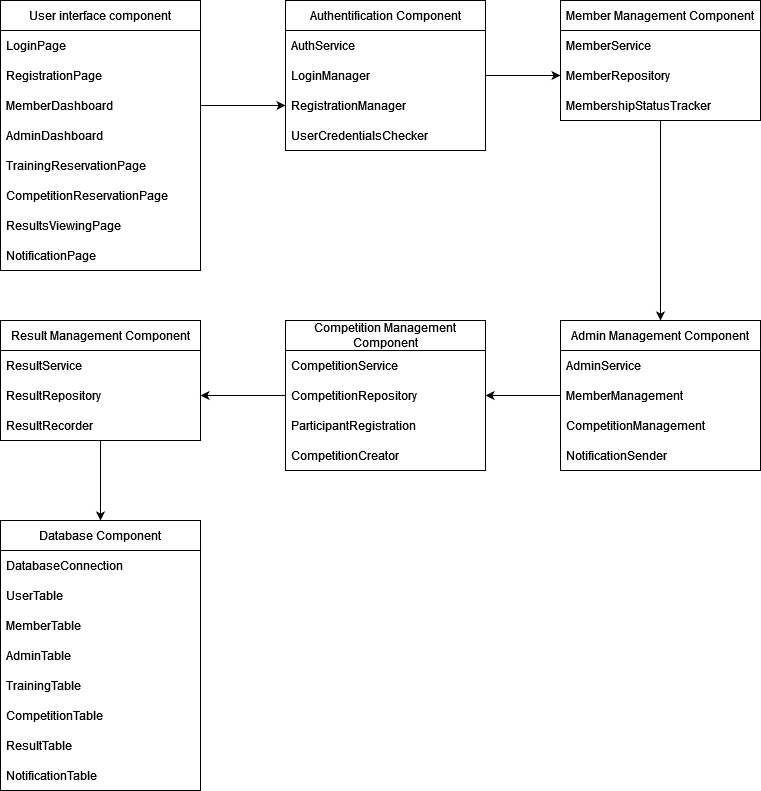

The diagram above was exported from draw.io. Its source (the exported page's mxGraphModel, read from the mxfile embedded in the PNG):
<mxGraphModel dx="1720" dy="755" grid="1" gridSize="10" guides="1" tooltips="1" connect="1" arrows="1" fold="1" page="1" pageScale="1" pageWidth="850" pageHeight="1100" math="0" shadow="0">
  <root>
    <mxCell id="0" />
    <mxCell id="1" parent="0" />
    <mxCell id="p4v0hLjt1pI-_2jQCD-J-103" value="User interface component" style="swimlane;fontStyle=0;childLayout=stackLayout;horizontal=1;startSize=30;horizontalStack=0;resizeParent=1;resizeParentMax=0;resizeLast=0;collapsible=1;marginBottom=0;whiteSpace=wrap;html=1;" vertex="1" parent="1">
      <mxGeometry x="40" y="80" width="200" height="270" as="geometry" />
    </mxCell>
    <mxCell id="p4v0hLjt1pI-_2jQCD-J-104" value="LoginPage" style="text;strokeColor=none;fillColor=none;align=left;verticalAlign=middle;spacingLeft=4;spacingRight=4;overflow=hidden;points=[[0,0.5],[1,0.5]];portConstraint=eastwest;rotatable=0;whiteSpace=wrap;html=1;" vertex="1" parent="p4v0hLjt1pI-_2jQCD-J-103">
      <mxGeometry y="30" width="200" height="30" as="geometry" />
    </mxCell>
    <mxCell id="p4v0hLjt1pI-_2jQCD-J-105" value="RegistrationPage" style="text;strokeColor=none;fillColor=none;align=left;verticalAlign=middle;spacingLeft=4;spacingRight=4;overflow=hidden;points=[[0,0.5],[1,0.5]];portConstraint=eastwest;rotatable=0;whiteSpace=wrap;html=1;" vertex="1" parent="p4v0hLjt1pI-_2jQCD-J-103">
      <mxGeometry y="60" width="200" height="30" as="geometry" />
    </mxCell>
    <mxCell id="p4v0hLjt1pI-_2jQCD-J-106" value="MemberDashboard" style="text;strokeColor=none;fillColor=none;align=left;verticalAlign=middle;spacingLeft=4;spacingRight=4;overflow=hidden;points=[[0,0.5],[1,0.5]];portConstraint=eastwest;rotatable=0;whiteSpace=wrap;html=1;" vertex="1" parent="p4v0hLjt1pI-_2jQCD-J-103">
      <mxGeometry y="90" width="200" height="30" as="geometry" />
    </mxCell>
    <mxCell id="p4v0hLjt1pI-_2jQCD-J-107" value="AdminDashboard" style="text;strokeColor=none;fillColor=none;align=left;verticalAlign=middle;spacingLeft=4;spacingRight=4;overflow=hidden;points=[[0,0.5],[1,0.5]];portConstraint=eastwest;rotatable=0;whiteSpace=wrap;html=1;" vertex="1" parent="p4v0hLjt1pI-_2jQCD-J-103">
      <mxGeometry y="120" width="200" height="30" as="geometry" />
    </mxCell>
    <mxCell id="p4v0hLjt1pI-_2jQCD-J-108" value="TrainingReservationPage" style="text;strokeColor=none;fillColor=none;align=left;verticalAlign=middle;spacingLeft=4;spacingRight=4;overflow=hidden;points=[[0,0.5],[1,0.5]];portConstraint=eastwest;rotatable=0;whiteSpace=wrap;html=1;" vertex="1" parent="p4v0hLjt1pI-_2jQCD-J-103">
      <mxGeometry y="150" width="200" height="30" as="geometry" />
    </mxCell>
    <mxCell id="p4v0hLjt1pI-_2jQCD-J-109" value="CompetitionReservationPage" style="text;strokeColor=none;fillColor=none;align=left;verticalAlign=middle;spacingLeft=4;spacingRight=4;overflow=hidden;points=[[0,0.5],[1,0.5]];portConstraint=eastwest;rotatable=0;whiteSpace=wrap;html=1;" vertex="1" parent="p4v0hLjt1pI-_2jQCD-J-103">
      <mxGeometry y="180" width="200" height="30" as="geometry" />
    </mxCell>
    <mxCell id="p4v0hLjt1pI-_2jQCD-J-110" value="ResultsViewingPage" style="text;strokeColor=none;fillColor=none;align=left;verticalAlign=middle;spacingLeft=4;spacingRight=4;overflow=hidden;points=[[0,0.5],[1,0.5]];portConstraint=eastwest;rotatable=0;whiteSpace=wrap;html=1;" vertex="1" parent="p4v0hLjt1pI-_2jQCD-J-103">
      <mxGeometry y="210" width="200" height="30" as="geometry" />
    </mxCell>
    <mxCell id="p4v0hLjt1pI-_2jQCD-J-111" value="NotificationPage" style="text;strokeColor=none;fillColor=none;align=left;verticalAlign=middle;spacingLeft=4;spacingRight=4;overflow=hidden;points=[[0,0.5],[1,0.5]];portConstraint=eastwest;rotatable=0;whiteSpace=wrap;html=1;" vertex="1" parent="p4v0hLjt1pI-_2jQCD-J-103">
      <mxGeometry y="240" width="200" height="30" as="geometry" />
    </mxCell>
    <mxCell id="p4v0hLjt1pI-_2jQCD-J-113" value="Authentification Component" style="swimlane;fontStyle=0;childLayout=stackLayout;horizontal=1;startSize=30;horizontalStack=0;resizeParent=1;resizeParentMax=0;resizeLast=0;collapsible=1;marginBottom=0;whiteSpace=wrap;html=1;" vertex="1" parent="1">
      <mxGeometry x="325" y="80" width="200" height="150" as="geometry" />
    </mxCell>
    <mxCell id="p4v0hLjt1pI-_2jQCD-J-118" value="AuthService" style="text;strokeColor=none;fillColor=none;align=left;verticalAlign=middle;spacingLeft=4;spacingRight=4;overflow=hidden;points=[[0,0.5],[1,0.5]];portConstraint=eastwest;rotatable=0;whiteSpace=wrap;html=1;" vertex="1" parent="p4v0hLjt1pI-_2jQCD-J-113">
      <mxGeometry y="30" width="200" height="30" as="geometry" />
    </mxCell>
    <mxCell id="p4v0hLjt1pI-_2jQCD-J-119" value="LoginManager" style="text;strokeColor=none;fillColor=none;align=left;verticalAlign=middle;spacingLeft=4;spacingRight=4;overflow=hidden;points=[[0,0.5],[1,0.5]];portConstraint=eastwest;rotatable=0;whiteSpace=wrap;html=1;" vertex="1" parent="p4v0hLjt1pI-_2jQCD-J-113">
      <mxGeometry y="60" width="200" height="30" as="geometry" />
    </mxCell>
    <mxCell id="p4v0hLjt1pI-_2jQCD-J-120" value="RegistrationManager" style="text;strokeColor=none;fillColor=none;align=left;verticalAlign=middle;spacingLeft=4;spacingRight=4;overflow=hidden;points=[[0,0.5],[1,0.5]];portConstraint=eastwest;rotatable=0;whiteSpace=wrap;html=1;" vertex="1" parent="p4v0hLjt1pI-_2jQCD-J-113">
      <mxGeometry y="90" width="200" height="30" as="geometry" />
    </mxCell>
    <mxCell id="p4v0hLjt1pI-_2jQCD-J-121" value="UserCredentialsChecker" style="text;strokeColor=none;fillColor=none;align=left;verticalAlign=middle;spacingLeft=4;spacingRight=4;overflow=hidden;points=[[0,0.5],[1,0.5]];portConstraint=eastwest;rotatable=0;whiteSpace=wrap;html=1;" vertex="1" parent="p4v0hLjt1pI-_2jQCD-J-113">
      <mxGeometry y="120" width="200" height="30" as="geometry" />
    </mxCell>
    <mxCell id="p4v0hLjt1pI-_2jQCD-J-155" style="edgeStyle=orthogonalEdgeStyle;rounded=0;orthogonalLoop=1;jettySize=auto;html=1;exitX=0.5;exitY=1;exitDx=0;exitDy=0;entryX=0.5;entryY=0;entryDx=0;entryDy=0;" edge="1" parent="1" source="p4v0hLjt1pI-_2jQCD-J-122" target="p4v0hLjt1pI-_2jQCD-J-128">
      <mxGeometry relative="1" as="geometry" />
    </mxCell>
    <mxCell id="p4v0hLjt1pI-_2jQCD-J-122" value="Member Management Component" style="swimlane;fontStyle=0;childLayout=stackLayout;horizontal=1;startSize=30;horizontalStack=0;resizeParent=1;resizeParentMax=0;resizeLast=0;collapsible=1;marginBottom=0;whiteSpace=wrap;html=1;" vertex="1" parent="1">
      <mxGeometry x="600" y="80" width="200" height="120" as="geometry" />
    </mxCell>
    <mxCell id="p4v0hLjt1pI-_2jQCD-J-123" value="MemberService" style="text;strokeColor=none;fillColor=none;align=left;verticalAlign=middle;spacingLeft=4;spacingRight=4;overflow=hidden;points=[[0,0.5],[1,0.5]];portConstraint=eastwest;rotatable=0;whiteSpace=wrap;html=1;" vertex="1" parent="p4v0hLjt1pI-_2jQCD-J-122">
      <mxGeometry y="30" width="200" height="30" as="geometry" />
    </mxCell>
    <mxCell id="p4v0hLjt1pI-_2jQCD-J-124" value="MemberRepository" style="text;strokeColor=none;fillColor=none;align=left;verticalAlign=middle;spacingLeft=4;spacingRight=4;overflow=hidden;points=[[0,0.5],[1,0.5]];portConstraint=eastwest;rotatable=0;whiteSpace=wrap;html=1;" vertex="1" parent="p4v0hLjt1pI-_2jQCD-J-122">
      <mxGeometry y="60" width="200" height="30" as="geometry" />
    </mxCell>
    <mxCell id="p4v0hLjt1pI-_2jQCD-J-126" value="MembershipStatusTracker" style="text;strokeColor=none;fillColor=none;align=left;verticalAlign=middle;spacingLeft=4;spacingRight=4;overflow=hidden;points=[[0,0.5],[1,0.5]];portConstraint=eastwest;rotatable=0;whiteSpace=wrap;html=1;" vertex="1" parent="p4v0hLjt1pI-_2jQCD-J-122">
      <mxGeometry y="90" width="200" height="30" as="geometry" />
    </mxCell>
    <mxCell id="p4v0hLjt1pI-_2jQCD-J-128" value="Admin Management Component" style="swimlane;fontStyle=0;childLayout=stackLayout;horizontal=1;startSize=30;horizontalStack=0;resizeParent=1;resizeParentMax=0;resizeLast=0;collapsible=1;marginBottom=0;whiteSpace=wrap;html=1;" vertex="1" parent="1">
      <mxGeometry x="600" y="400" width="200" height="150" as="geometry" />
    </mxCell>
    <mxCell id="p4v0hLjt1pI-_2jQCD-J-129" value="AdminService" style="text;strokeColor=none;fillColor=none;align=left;verticalAlign=middle;spacingLeft=4;spacingRight=4;overflow=hidden;points=[[0,0.5],[1,0.5]];portConstraint=eastwest;rotatable=0;whiteSpace=wrap;html=1;" vertex="1" parent="p4v0hLjt1pI-_2jQCD-J-128">
      <mxGeometry y="30" width="200" height="30" as="geometry" />
    </mxCell>
    <mxCell id="p4v0hLjt1pI-_2jQCD-J-130" value="MemberManagement" style="text;strokeColor=none;fillColor=none;align=left;verticalAlign=middle;spacingLeft=4;spacingRight=4;overflow=hidden;points=[[0,0.5],[1,0.5]];portConstraint=eastwest;rotatable=0;whiteSpace=wrap;html=1;" vertex="1" parent="p4v0hLjt1pI-_2jQCD-J-128">
      <mxGeometry y="60" width="200" height="30" as="geometry" />
    </mxCell>
    <mxCell id="p4v0hLjt1pI-_2jQCD-J-131" value="CompetitionManagement" style="text;strokeColor=none;fillColor=none;align=left;verticalAlign=middle;spacingLeft=4;spacingRight=4;overflow=hidden;points=[[0,0.5],[1,0.5]];portConstraint=eastwest;rotatable=0;whiteSpace=wrap;html=1;" vertex="1" parent="p4v0hLjt1pI-_2jQCD-J-128">
      <mxGeometry y="90" width="200" height="30" as="geometry" />
    </mxCell>
    <mxCell id="p4v0hLjt1pI-_2jQCD-J-132" value="NotificationSender" style="text;strokeColor=none;fillColor=none;align=left;verticalAlign=middle;spacingLeft=4;spacingRight=4;overflow=hidden;points=[[0,0.5],[1,0.5]];portConstraint=eastwest;rotatable=0;whiteSpace=wrap;html=1;" vertex="1" parent="p4v0hLjt1pI-_2jQCD-J-128">
      <mxGeometry y="120" width="200" height="30" as="geometry" />
    </mxCell>
    <mxCell id="p4v0hLjt1pI-_2jQCD-J-134" value="Competition Management Component" style="swimlane;fontStyle=0;childLayout=stackLayout;horizontal=1;startSize=30;horizontalStack=0;resizeParent=1;resizeParentMax=0;resizeLast=0;collapsible=1;marginBottom=0;whiteSpace=wrap;html=1;" vertex="1" parent="1">
      <mxGeometry x="325" y="400" width="200" height="150" as="geometry" />
    </mxCell>
    <mxCell id="p4v0hLjt1pI-_2jQCD-J-135" value="CompetitionService" style="text;strokeColor=none;fillColor=none;align=left;verticalAlign=middle;spacingLeft=4;spacingRight=4;overflow=hidden;points=[[0,0.5],[1,0.5]];portConstraint=eastwest;rotatable=0;whiteSpace=wrap;html=1;" vertex="1" parent="p4v0hLjt1pI-_2jQCD-J-134">
      <mxGeometry y="30" width="200" height="30" as="geometry" />
    </mxCell>
    <mxCell id="p4v0hLjt1pI-_2jQCD-J-136" value="CompetitionRepository" style="text;strokeColor=none;fillColor=none;align=left;verticalAlign=middle;spacingLeft=4;spacingRight=4;overflow=hidden;points=[[0,0.5],[1,0.5]];portConstraint=eastwest;rotatable=0;whiteSpace=wrap;html=1;" vertex="1" parent="p4v0hLjt1pI-_2jQCD-J-134">
      <mxGeometry y="60" width="200" height="30" as="geometry" />
    </mxCell>
    <mxCell id="p4v0hLjt1pI-_2jQCD-J-137" value="ParticipantRegistration" style="text;strokeColor=none;fillColor=none;align=left;verticalAlign=middle;spacingLeft=4;spacingRight=4;overflow=hidden;points=[[0,0.5],[1,0.5]];portConstraint=eastwest;rotatable=0;whiteSpace=wrap;html=1;" vertex="1" parent="p4v0hLjt1pI-_2jQCD-J-134">
      <mxGeometry y="90" width="200" height="30" as="geometry" />
    </mxCell>
    <mxCell id="p4v0hLjt1pI-_2jQCD-J-138" value="CompetitionCreator" style="text;strokeColor=none;fillColor=none;align=left;verticalAlign=middle;spacingLeft=4;spacingRight=4;overflow=hidden;points=[[0,0.5],[1,0.5]];portConstraint=eastwest;rotatable=0;whiteSpace=wrap;html=1;" vertex="1" parent="p4v0hLjt1pI-_2jQCD-J-134">
      <mxGeometry y="120" width="200" height="30" as="geometry" />
    </mxCell>
    <mxCell id="p4v0hLjt1pI-_2jQCD-J-158" style="edgeStyle=orthogonalEdgeStyle;rounded=0;orthogonalLoop=1;jettySize=auto;html=1;exitX=0.5;exitY=1;exitDx=0;exitDy=0;entryX=0.5;entryY=0;entryDx=0;entryDy=0;" edge="1" parent="1" source="p4v0hLjt1pI-_2jQCD-J-139" target="p4v0hLjt1pI-_2jQCD-J-144">
      <mxGeometry relative="1" as="geometry" />
    </mxCell>
    <mxCell id="p4v0hLjt1pI-_2jQCD-J-139" value="Result Management Component" style="swimlane;fontStyle=0;childLayout=stackLayout;horizontal=1;startSize=30;horizontalStack=0;resizeParent=1;resizeParentMax=0;resizeLast=0;collapsible=1;marginBottom=0;whiteSpace=wrap;html=1;" vertex="1" parent="1">
      <mxGeometry x="40" y="400" width="200" height="120" as="geometry" />
    </mxCell>
    <mxCell id="p4v0hLjt1pI-_2jQCD-J-140" value="ResultService" style="text;strokeColor=none;fillColor=none;align=left;verticalAlign=middle;spacingLeft=4;spacingRight=4;overflow=hidden;points=[[0,0.5],[1,0.5]];portConstraint=eastwest;rotatable=0;whiteSpace=wrap;html=1;" vertex="1" parent="p4v0hLjt1pI-_2jQCD-J-139">
      <mxGeometry y="30" width="200" height="30" as="geometry" />
    </mxCell>
    <mxCell id="p4v0hLjt1pI-_2jQCD-J-141" value="ResultRepository" style="text;strokeColor=none;fillColor=none;align=left;verticalAlign=middle;spacingLeft=4;spacingRight=4;overflow=hidden;points=[[0,0.5],[1,0.5]];portConstraint=eastwest;rotatable=0;whiteSpace=wrap;html=1;" vertex="1" parent="p4v0hLjt1pI-_2jQCD-J-139">
      <mxGeometry y="60" width="200" height="30" as="geometry" />
    </mxCell>
    <mxCell id="p4v0hLjt1pI-_2jQCD-J-143" value="ResultRecorder" style="text;strokeColor=none;fillColor=none;align=left;verticalAlign=middle;spacingLeft=4;spacingRight=4;overflow=hidden;points=[[0,0.5],[1,0.5]];portConstraint=eastwest;rotatable=0;whiteSpace=wrap;html=1;" vertex="1" parent="p4v0hLjt1pI-_2jQCD-J-139">
      <mxGeometry y="90" width="200" height="30" as="geometry" />
    </mxCell>
    <mxCell id="p4v0hLjt1pI-_2jQCD-J-144" value="Database Component" style="swimlane;fontStyle=0;childLayout=stackLayout;horizontal=1;startSize=30;horizontalStack=0;resizeParent=1;resizeParentMax=0;resizeLast=0;collapsible=1;marginBottom=0;whiteSpace=wrap;html=1;" vertex="1" parent="1">
      <mxGeometry x="40" y="600" width="200" height="270" as="geometry" />
    </mxCell>
    <mxCell id="p4v0hLjt1pI-_2jQCD-J-145" value="DatabaseConnection" style="text;strokeColor=none;fillColor=none;align=left;verticalAlign=middle;spacingLeft=4;spacingRight=4;overflow=hidden;points=[[0,0.5],[1,0.5]];portConstraint=eastwest;rotatable=0;whiteSpace=wrap;html=1;" vertex="1" parent="p4v0hLjt1pI-_2jQCD-J-144">
      <mxGeometry y="30" width="200" height="30" as="geometry" />
    </mxCell>
    <mxCell id="p4v0hLjt1pI-_2jQCD-J-146" value="UserTable" style="text;strokeColor=none;fillColor=none;align=left;verticalAlign=middle;spacingLeft=4;spacingRight=4;overflow=hidden;points=[[0,0.5],[1,0.5]];portConstraint=eastwest;rotatable=0;whiteSpace=wrap;html=1;" vertex="1" parent="p4v0hLjt1pI-_2jQCD-J-144">
      <mxGeometry y="60" width="200" height="30" as="geometry" />
    </mxCell>
    <mxCell id="p4v0hLjt1pI-_2jQCD-J-147" value="MemberTable" style="text;strokeColor=none;fillColor=none;align=left;verticalAlign=middle;spacingLeft=4;spacingRight=4;overflow=hidden;points=[[0,0.5],[1,0.5]];portConstraint=eastwest;rotatable=0;whiteSpace=wrap;html=1;" vertex="1" parent="p4v0hLjt1pI-_2jQCD-J-144">
      <mxGeometry y="90" width="200" height="30" as="geometry" />
    </mxCell>
    <mxCell id="p4v0hLjt1pI-_2jQCD-J-148" value="AdminTable" style="text;strokeColor=none;fillColor=none;align=left;verticalAlign=middle;spacingLeft=4;spacingRight=4;overflow=hidden;points=[[0,0.5],[1,0.5]];portConstraint=eastwest;rotatable=0;whiteSpace=wrap;html=1;" vertex="1" parent="p4v0hLjt1pI-_2jQCD-J-144">
      <mxGeometry y="120" width="200" height="30" as="geometry" />
    </mxCell>
    <mxCell id="p4v0hLjt1pI-_2jQCD-J-149" value="TrainingTable" style="text;strokeColor=none;fillColor=none;align=left;verticalAlign=middle;spacingLeft=4;spacingRight=4;overflow=hidden;points=[[0,0.5],[1,0.5]];portConstraint=eastwest;rotatable=0;whiteSpace=wrap;html=1;" vertex="1" parent="p4v0hLjt1pI-_2jQCD-J-144">
      <mxGeometry y="150" width="200" height="30" as="geometry" />
    </mxCell>
    <mxCell id="p4v0hLjt1pI-_2jQCD-J-150" value="CompetitionTable" style="text;strokeColor=none;fillColor=none;align=left;verticalAlign=middle;spacingLeft=4;spacingRight=4;overflow=hidden;points=[[0,0.5],[1,0.5]];portConstraint=eastwest;rotatable=0;whiteSpace=wrap;html=1;" vertex="1" parent="p4v0hLjt1pI-_2jQCD-J-144">
      <mxGeometry y="180" width="200" height="30" as="geometry" />
    </mxCell>
    <mxCell id="p4v0hLjt1pI-_2jQCD-J-151" value="ResultTable" style="text;strokeColor=none;fillColor=none;align=left;verticalAlign=middle;spacingLeft=4;spacingRight=4;overflow=hidden;points=[[0,0.5],[1,0.5]];portConstraint=eastwest;rotatable=0;whiteSpace=wrap;html=1;" vertex="1" parent="p4v0hLjt1pI-_2jQCD-J-144">
      <mxGeometry y="210" width="200" height="30" as="geometry" />
    </mxCell>
    <mxCell id="p4v0hLjt1pI-_2jQCD-J-152" value="NotificationTable" style="text;strokeColor=none;fillColor=none;align=left;verticalAlign=middle;spacingLeft=4;spacingRight=4;overflow=hidden;points=[[0,0.5],[1,0.5]];portConstraint=eastwest;rotatable=0;whiteSpace=wrap;html=1;" vertex="1" parent="p4v0hLjt1pI-_2jQCD-J-144">
      <mxGeometry y="240" width="200" height="30" as="geometry" />
    </mxCell>
    <mxCell id="p4v0hLjt1pI-_2jQCD-J-153" value="" style="edgeStyle=orthogonalEdgeStyle;rounded=0;orthogonalLoop=1;jettySize=auto;html=1;entryX=0;entryY=0.5;entryDx=0;entryDy=0;" edge="1" parent="1" source="p4v0hLjt1pI-_2jQCD-J-106" target="p4v0hLjt1pI-_2jQCD-J-120">
      <mxGeometry relative="1" as="geometry">
        <Array as="points" />
      </mxGeometry>
    </mxCell>
    <mxCell id="p4v0hLjt1pI-_2jQCD-J-154" value="" style="edgeStyle=orthogonalEdgeStyle;rounded=0;orthogonalLoop=1;jettySize=auto;html=1;entryX=0;entryY=0.5;entryDx=0;entryDy=0;" edge="1" parent="1" source="p4v0hLjt1pI-_2jQCD-J-119" target="p4v0hLjt1pI-_2jQCD-J-124">
      <mxGeometry relative="1" as="geometry">
        <Array as="points" />
      </mxGeometry>
    </mxCell>
    <mxCell id="p4v0hLjt1pI-_2jQCD-J-156" value="" style="edgeStyle=orthogonalEdgeStyle;rounded=0;orthogonalLoop=1;jettySize=auto;html=1;entryX=1;entryY=0.5;entryDx=0;entryDy=0;" edge="1" parent="1" source="p4v0hLjt1pI-_2jQCD-J-130" target="p4v0hLjt1pI-_2jQCD-J-136">
      <mxGeometry relative="1" as="geometry">
        <Array as="points" />
      </mxGeometry>
    </mxCell>
    <mxCell id="p4v0hLjt1pI-_2jQCD-J-157" value="" style="edgeStyle=orthogonalEdgeStyle;rounded=0;orthogonalLoop=1;jettySize=auto;html=1;entryX=1;entryY=0.5;entryDx=0;entryDy=0;" edge="1" parent="1" source="p4v0hLjt1pI-_2jQCD-J-136" target="p4v0hLjt1pI-_2jQCD-J-141">
      <mxGeometry relative="1" as="geometry">
        <mxPoint x="260" y="460" as="targetPoint" />
        <Array as="points">
          <mxPoint x="240" y="475" />
          <mxPoint x="240" y="475" />
        </Array>
      </mxGeometry>
    </mxCell>
  </root>
</mxGraphModel>